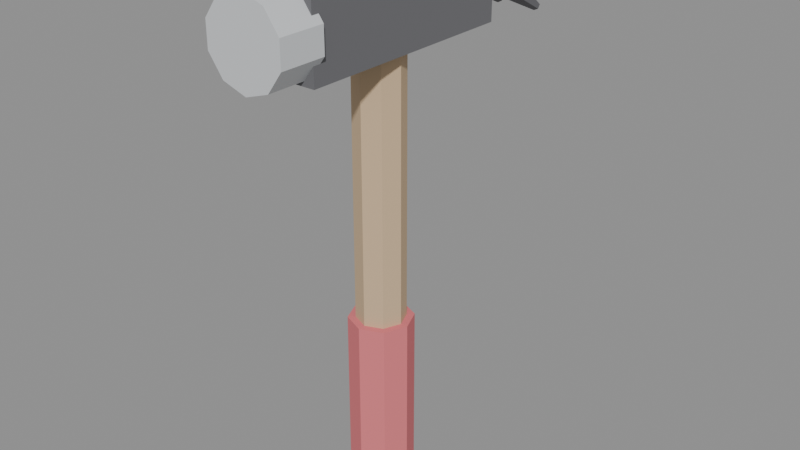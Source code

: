 # Source: hammer.blend  (saved by Blender 5.2.45; exported with 4.5.12 LTS)
import bpy
from mathutils import Matrix  # noqa: F401  (used for matrix-valued properties, if any)

bpy.ops.wm.read_factory_settings(use_empty=True)
scene = bpy.context.scene
scene.name = 'Scene'

# ---- collections
col_hammer = bpy.data.collections.new('hammer'); scene.collection.children.link(col_hammer)

# ---- materials (node trees are filled in below, after node groups)
mat_log_end = bpy.data.materials.new('log_end')
mat_log_end.diffuse_color = (0.62, 0.45, 0.28, 1.0)
mat_berry = bpy.data.materials.new('berry')
mat_berry.diffuse_color = (0.73, 0.18, 0.2, 1.0)
mat_iron = bpy.data.materials.new('iron')
mat_iron.diffuse_color = (0.15, 0.15, 0.16, 1.0)
mat_steel = bpy.data.materials.new('steel')
mat_steel.diffuse_color = (0.62, 0.64, 0.66, 1.0)

# ---- material node trees
mat_log_end.use_nodes = True; mat_log_end.node_tree.nodes.clear()
_N = mat_log_end.node_tree.nodes; _L = mat_log_end.node_tree.links
n0 = _N.new('ShaderNodeBsdfPrincipled'); n0.name = 'Principled BSDF'; n0.location = (-200, 100)
n0.inputs[0].default_value = (0.62, 0.45, 0.28, 1.0)
n0.inputs[2].default_value = 0.9
n0.inputs[10].default_value = 0.005
n1 = _N.new('ShaderNodeOutputMaterial'); n1.name = 'Material Output'; n1.location = (200, 100)
_L.new(n0.outputs[0], n1.inputs[0])
n1.is_active_output = True
mat_berry.use_nodes = True; mat_berry.node_tree.nodes.clear()
_N = mat_berry.node_tree.nodes; _L = mat_berry.node_tree.links
n0 = _N.new('ShaderNodeBsdfPrincipled'); n0.name = 'Principled BSDF'; n0.location = (-200, 100)
n0.inputs[0].default_value = (0.73, 0.18, 0.2, 1.0)
n0.inputs[2].default_value = 0.9
n0.inputs[10].default_value = 0.005
n1 = _N.new('ShaderNodeOutputMaterial'); n1.name = 'Material Output'; n1.location = (200, 100)
_L.new(n0.outputs[0], n1.inputs[0])
n1.is_active_output = True
mat_iron.use_nodes = True; mat_iron.node_tree.nodes.clear()
_N = mat_iron.node_tree.nodes; _L = mat_iron.node_tree.links
n0 = _N.new('ShaderNodeBsdfPrincipled'); n0.name = 'Principled BSDF'; n0.location = (-200, 100)
n0.inputs[0].default_value = (0.15, 0.15, 0.16, 1.0)
n0.inputs[2].default_value = 0.9
n0.inputs[10].default_value = 0.005
n1 = _N.new('ShaderNodeOutputMaterial'); n1.name = 'Material Output'; n1.location = (200, 100)
_L.new(n0.outputs[0], n1.inputs[0])
n1.is_active_output = True
mat_steel.use_nodes = True; mat_steel.node_tree.nodes.clear()
_N = mat_steel.node_tree.nodes; _L = mat_steel.node_tree.links
n0 = _N.new('ShaderNodeBsdfPrincipled'); n0.name = 'Principled BSDF'; n0.location = (-200, 100)
n0.inputs[0].default_value = (0.62, 0.64, 0.66, 1.0)
n0.inputs[2].default_value = 0.9
n0.inputs[10].default_value = 0.005
n1 = _N.new('ShaderNodeOutputMaterial'); n1.name = 'Material Output'; n1.location = (200, 100)
_L.new(n0.outputs[0], n1.inputs[0])
n1.is_active_output = True

# ---- meshes
me_cylinder = bpy.data.meshes.new('Cylinder')
me_cylinder.from_pydata([(0.0, 0.016, -0.15), (0.0, 0.016, 0.15), (0.01131, 0.01131, -0.15), (0.01131, 0.01131, 0.15), (0.016, 0.0, -0.15), (0.016, 0.0, 0.15), (0.01131, -0.01131, -0.15), (0.01131, -0.01131, 0.15), (0.0, -0.016, -0.15), (0.0, -0.016, 0.15), (-0.01131, -0.01131, -0.15), (-0.01131, -0.01131, 0.15), (-0.016, 0.0, -0.15), (-0.016, 0.0, 0.15), (-0.01131, 0.01131, -0.15), (-0.01131, 0.01131, 0.15)], [], [(0, 1, 3, 2), (2, 3, 5, 4), (4, 5, 7, 6), (6, 7, 9, 8), (8, 9, 11, 10), (10, 11, 13, 12), (3, 1, 15, 13, 11, 9, 7, 5), (12, 13, 15, 14), (14, 15, 1, 0), (0, 2, 4, 6, 8, 10, 12, 14)])
_uv = me_cylinder.uv_layers.new(name='UVMap')
_uv.uv.foreach_set('vector', [1.0, 0.5, 1.0, 1.0, 0.875, 1.0, 0.875, 0.5, 0.875, 0.5, 0.875, 1.0, 0.75, 1.0, 0.75, 0.5, 0.75, 0.5, 0.75, 1.0, 0.625, 1.0, 0.625, 0.5, 0.625, 0.5, 0.625, 1.0, 0.5, 1.0, 0.5, 0.5, 0.5, 0.5, 0.5, 1.0, 0.375, 1.0, 0.375, 0.5, 0.375, 0.5, 0.375, 1.0, 0.25, 1.0, 0.25, 0.5, 0.4197, 0.4197, 0.25, 0.49, 0.08029, 0.4197, 0.01, 0.25, 0.08029, 0.08029, 0.25, 0.01, 0.4197, 0.08029, 0.49, 0.25, 0.25, 0.5, 0.25, 1.0, 0.125, 1.0, 0.125, 0.5, 0.125, 0.5, 0.125, 1.0, 0.0, 1.0, 0.0, 0.5, 0.75, 0.49, 0.9197, 0.4197, 0.99, 0.25, 0.9197, 0.08029, 0.75, 0.01, 0.5803, 0.08029, 0.51, 0.25, 0.5803, 0.4197])
me_cylinder.materials.append(mat_log_end)
me_cylinder.update()
me_cylinder_001 = bpy.data.meshes.new('Cylinder.001')
me_cylinder_001.from_pydata([(0.0, 0.021, -0.055), (0.0, 0.021, 0.055), (0.01485, 0.01485, -0.055), (0.01485, 0.01485, 0.055), (0.021, 0.0, -0.055), (0.021, 0.0, 0.055), (0.01485, -0.01485, -0.055), (0.01485, -0.01485, 0.055), (0.0, -0.021, -0.055), (0.0, -0.021, 0.055), (-0.01485, -0.01485, -0.055), (-0.01485, -0.01485, 0.055), (-0.021, 0.0, -0.055), (-0.021, 0.0, 0.055), (-0.01485, 0.01485, -0.055), (-0.01485, 0.01485, 0.055)], [], [(0, 1, 3, 2), (2, 3, 5, 4), (4, 5, 7, 6), (6, 7, 9, 8), (8, 9, 11, 10), (10, 11, 13, 12), (3, 1, 15, 13, 11, 9, 7, 5), (12, 13, 15, 14), (14, 15, 1, 0), (0, 2, 4, 6, 8, 10, 12, 14)])
_uv = me_cylinder_001.uv_layers.new(name='UVMap')
_uv.uv.foreach_set('vector', [1.0, 0.5, 1.0, 1.0, 0.875, 1.0, 0.875, 0.5, 0.875, 0.5, 0.875, 1.0, 0.75, 1.0, 0.75, 0.5, 0.75, 0.5, 0.75, 1.0, 0.625, 1.0, 0.625, 0.5, 0.625, 0.5, 0.625, 1.0, 0.5, 1.0, 0.5, 0.5, 0.5, 0.5, 0.5, 1.0, 0.375, 1.0, 0.375, 0.5, 0.375, 0.5, 0.375, 1.0, 0.25, 1.0, 0.25, 0.5, 0.4197, 0.4197, 0.25, 0.49, 0.08029, 0.4197, 0.01, 0.25, 0.08029, 0.08029, 0.25, 0.01, 0.4197, 0.08029, 0.49, 0.25, 0.25, 0.5, 0.25, 1.0, 0.125, 1.0, 0.125, 0.5, 0.125, 0.5, 0.125, 1.0, 0.0, 1.0, 0.0, 0.5, 0.75, 0.49, 0.9197, 0.4197, 0.99, 0.25, 0.9197, 0.08029, 0.75, 0.01, 0.5803, 0.08029, 0.51, 0.25, 0.5803, 0.4197])
me_cylinder_001.materials.append(mat_berry)
me_cylinder_001.update()
me_cube = bpy.data.meshes.new('Cube')
me_cube.from_pydata([(-0.0225, -0.075, -0.025), (-0.0225, -0.075, 0.025), (-0.0225, 0.075, -0.025), (-0.0225, 0.075, 0.025), (0.0225, -0.075, -0.025), (0.0225, -0.075, 0.025), (0.0225, 0.075, -0.025), (0.0225, 0.075, 0.025)], [], [(0, 1, 3, 2), (2, 3, 7, 6), (6, 7, 5, 4), (4, 5, 1, 0), (2, 6, 4, 0), (7, 3, 1, 5)])
_uv = me_cube.uv_layers.new(name='UVMap')
_uv.uv.foreach_set('vector', [0.375, 0.0, 0.625, 0.0, 0.625, 0.25, 0.375, 0.25, 0.375, 0.25, 0.625, 0.25, 0.625, 0.5, 0.375, 0.5, 0.375, 0.5, 0.625, 0.5, 0.625, 0.75, 0.375, 0.75, 0.375, 0.75, 0.625, 0.75, 0.625, 1.0, 0.375, 1.0, 0.125, 0.5, 0.375, 0.5, 0.375, 0.75, 0.125, 0.75, 0.625, 0.5, 0.875, 0.5, 0.875, 0.75, 0.625, 0.75])
me_cube.materials.append(mat_iron)
me_cube.update()
me_cylinder_002 = bpy.data.meshes.new('Cylinder.002')
me_cylinder_002.from_pydata([(0.0, 0.015, 0.027), (0.0, -0.015, 0.027), (0.01587, 0.015, 0.02184), (0.01587, -0.015, 0.02184), (0.02568, 0.015, 0.008343), (0.02568, -0.015, 0.008343), (0.02568, 0.015, -0.008343), (0.02568, -0.015, -0.008343), (0.01587, 0.015, -0.02184), (0.01587, -0.015, -0.02184), (0.0, 0.015, -0.027), (0.0, -0.015, -0.027), (-0.01587, 0.015, -0.02184), (-0.01587, -0.015, -0.02184), (-0.02568, 0.015, -0.008343), (-0.02568, -0.015, -0.008343), (-0.02568, 0.015, 0.008343), (-0.02568, -0.015, 0.008343), (-0.01587, 0.015, 0.02184), (-0.01587, -0.015, 0.02184)], [], [(0, 1, 3, 2), (2, 3, 5, 4), (4, 5, 7, 6), (6, 7, 9, 8), (8, 9, 11, 10), (10, 11, 13, 12), (12, 13, 15, 14), (14, 15, 17, 16), (3, 1, 19, 17, 15, 13, 11, 9, 7, 5), (16, 17, 19, 18), (18, 19, 1, 0), (0, 2, 4, 6, 8, 10, 12, 14, 16, 18)])
_uv = me_cylinder_002.uv_layers.new(name='UVMap')
_uv.uv.foreach_set('vector', [1.0, 0.5, 1.0, 1.0, 0.9, 1.0, 0.9, 0.5, 0.9, 0.5, 0.9, 1.0, 0.8, 1.0, 0.8, 0.5, 0.8, 0.5, 0.8, 1.0, 0.7, 1.0, 0.7, 0.5, 0.7, 0.5, 0.7, 1.0, 0.6, 1.0, 0.6, 0.5, 0.6, 0.5, 0.6, 1.0, 0.5, 1.0, 0.5, 0.5, 0.5, 0.5, 0.5, 1.0, 0.4, 1.0, 0.4, 0.5, 0.4, 0.5, 0.4, 1.0, 0.3, 1.0, 0.3, 0.5, 0.3, 0.5, 0.3, 1.0, 0.2, 1.0, 0.2, 0.5, 0.3911, 0.4442, 0.25, 0.49, 0.1089, 0.4442, 0.02175, 0.3242, 0.02175, 0.1758, 0.1089, 0.05584, 0.25, 0.01, 0.3911, 0.05584, 0.4783, 0.1758, 0.4783, 0.3242, 0.2, 0.5, 0.2, 1.0, 0.1, 1.0, 0.1, 0.5, 0.1, 0.5, 0.1, 1.0, -7.451e-08, 1.0, -7.451e-08, 0.5, 0.75, 0.49, 0.8911, 0.4442, 0.9783, 0.3242, 0.9783, 0.1758, 0.8911, 0.05584, 0.75, 0.01, 0.6089, 0.05584, 0.5217, 0.1758, 0.5217, 0.3242, 0.6089, 0.4442])
me_cylinder_002.materials.append(mat_steel)
me_cylinder_002.update()
me_cone = bpy.data.meshes.new('Cone')
me_cone.from_pydata([(0.001609, -0.03929, 0.008932), (-0.0008595, 0.03093, -0.02255), (0.01255, -0.03537, 0.01476), (0.001665, 0.03184, -0.02121), (0.01194, -0.02858, 0.02583), (0.001524, 0.03341, -0.01865), (0.000391, -0.02571, 0.03107), (-0.001141, 0.03407, -0.01745), (-0.01055, -0.02963, 0.02524), (-0.003665, 0.03316, -0.01879), (-0.009938, -0.03642, 0.01417), (-0.003524, 0.03159, -0.02135)], [], [(0, 1, 3, 2), (2, 3, 5, 4), (4, 5, 7, 6), (6, 7, 9, 8), (3, 1, 11, 9, 7, 5), (8, 9, 11, 10), (10, 11, 1, 0), (0, 2, 4, 6, 8, 10)])
_uv = me_cone.uv_layers.new(name='UVMap')
_uv.uv.foreach_set('vector', [1.0, 0.5, 1.0, 1.0, 0.8333, 1.0, 0.8333, 0.5, 0.8333, 0.5, 0.8333, 1.0, 0.6667, 1.0, 0.6667, 0.5, 0.6667, 0.5, 0.6667, 1.0, 0.5, 1.0, 0.5, 0.5, 0.5, 0.5, 0.5, 1.0, 0.3333, 1.0, 0.3333, 0.5, 0.4578, 0.37, 0.25, 0.49, 0.04215, 0.37, 0.04215, 0.13, 0.25, 0.01, 0.4578, 0.13, 0.3333, 0.5, 0.3333, 1.0, 0.1667, 1.0, 0.1667, 0.5, 0.1667, 0.5, 0.1667, 1.0, -8.941e-08, 1.0, -8.941e-08, 0.5, 0.75, 0.49, 0.9578, 0.37, 0.9578, 0.13, 0.75, 0.01, 0.5422, 0.13, 0.5422, 0.37])
me_cone.materials.append(mat_iron)
me_cone.update()
me_cone_001 = bpy.data.meshes.new('Cone.001')
me_cone_001.from_pydata([(-0.001609, -0.03929, 0.008932), (0.0008595, 0.03093, -0.02255), (0.009938, -0.03642, 0.01417), (0.003524, 0.03159, -0.02135), (0.01055, -0.02963, 0.02524), (0.003665, 0.03316, -0.01879), (-0.000391, -0.02571, 0.03107), (0.001141, 0.03407, -0.01745), (-0.01194, -0.02858, 0.02583), (-0.001524, 0.03341, -0.01865), (-0.01255, -0.03537, 0.01476), (-0.001665, 0.03184, -0.02121)], [], [(0, 1, 3, 2), (2, 3, 5, 4), (4, 5, 7, 6), (6, 7, 9, 8), (3, 1, 11, 9, 7, 5), (8, 9, 11, 10), (10, 11, 1, 0), (0, 2, 4, 6, 8, 10)])
_uv = me_cone_001.uv_layers.new(name='UVMap')
_uv.uv.foreach_set('vector', [1.0, 0.5, 1.0, 1.0, 0.8333, 1.0, 0.8333, 0.5, 0.8333, 0.5, 0.8333, 1.0, 0.6667, 1.0, 0.6667, 0.5, 0.6667, 0.5, 0.6667, 1.0, 0.5, 1.0, 0.5, 0.5, 0.5, 0.5, 0.5, 1.0, 0.3333, 1.0, 0.3333, 0.5, 0.4578, 0.37, 0.25, 0.49, 0.04215, 0.37, 0.04215, 0.13, 0.25, 0.01, 0.4578, 0.13, 0.3333, 0.5, 0.3333, 1.0, 0.1667, 1.0, 0.1667, 0.5, 0.1667, 0.5, 0.1667, 1.0, -8.941e-08, 1.0, -8.941e-08, 0.5, 0.75, 0.49, 0.9578, 0.37, 0.9578, 0.13, 0.75, 0.01, 0.5422, 0.13, 0.5422, 0.37])
me_cone_001.materials.append(mat_iron)
me_cone_001.update()

# ---- objects
ob_handle = bpy.data.objects.new('Handle', me_cylinder)
ob_grip = bpy.data.objects.new('Grip', me_cylinder_001)
ob_head = bpy.data.objects.new('Head', me_cube)
ob_face = bpy.data.objects.new('Face', me_cylinder_002)
ob_claw__1 = bpy.data.objects.new('Claw.-1', me_cone)
ob_claw_1 = bpy.data.objects.new('Claw.1', me_cone_001)

# ---- transforms, parenting, visibility, modifiers, constraints
ob_handle.location = (0.0, 0.0, 0.15)
ob_grip.location = (0.0, 0.0, 0.06)
ob_head.location = (0.0, 0.0, 0.315)
ob_face.location = (0.0, -0.085, 0.315)
ob_claw__1.location = (-0.013, 0.1025, 0.305)
ob_claw_1.location = (0.013, 0.1025, 0.305)

# ---- collection membership
col_hammer.objects.link(ob_handle)
col_hammer.objects.link(ob_grip)
col_hammer.objects.link(ob_head)
col_hammer.objects.link(ob_face)
col_hammer.objects.link(ob_claw__1)
col_hammer.objects.link(ob_claw_1)

# ---- scene / render settings (as saved in the file)
scene.frame_start = 1; scene.frame_end = 250; scene.frame_set(1)
scene.render.engine = 'BLENDER_EEVEE_NEXT'
scene.render.bake_bias = 0.0
scene.render.bake_samples = 0
scene.render.compositor_device = 'GPU'
scene.eevee.use_volume_custom_range = False
scene.eevee.fast_gi_thickness_near = 0.1
scene.eevee.fast_gi_thickness_far = 0.0
scene.eevee.ray_tracing_options.screen_trace_thickness = 0.1
bpy.context.view_layer.update()

# ---- added for rendering (the .blend has no active camera and no usable light): camera, sun + grey world if the file has none
cam_auto = bpy.data.cameras.new('AutoCamera')
cam_auto.lens = 50.0
cam_auto.sensor_width = 36.0
cam_auto.clip_end = 1000.0
ob_auto_camera = bpy.data.objects.new('AutoCamera', cam_auto)
scene.collection.objects.link(ob_auto_camera)
ob_auto_camera.location = (0.387674, -0.446925, 0.481139)
ob_auto_camera.rotation_euler = (1.09748, -7.21219e-08, 0.694738)
scene.camera = ob_auto_camera
light_auto_sun = bpy.data.lights.new('AutoSun', 'SUN')
light_auto_sun.energy = 3.0
light_auto_sun.angle = 0.0523599
ob_auto_sun = bpy.data.objects.new('AutoSun', light_auto_sun)
scene.collection.objects.link(ob_auto_sun)
ob_auto_sun.rotation_euler = (0.872665, 0.174533, 0.523599)
if scene.world is None:
    world_auto = bpy.data.worlds.new('AutoWorld')
    world_auto.color = (0.3, 0.3, 0.3)
    scene.world = world_auto
bpy.context.view_layer.update()

